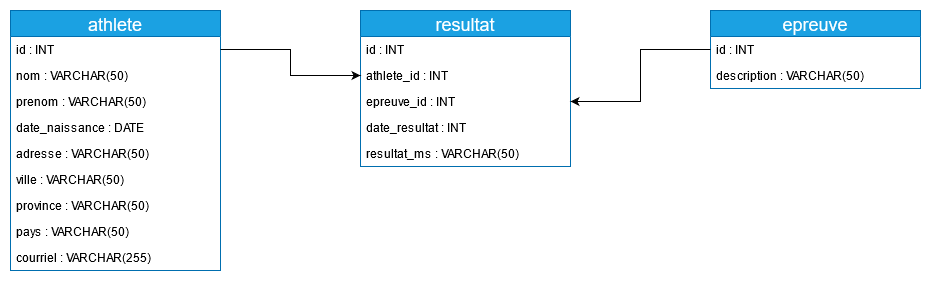

The diagram above was exported from draw.io. Its source (the exported page's mxGraphModel, read from the mxfile embedded in the PNG):
<mxGraphModel dx="1038" dy="547" grid="1" gridSize="10" guides="1" tooltips="1" connect="1" arrows="1" fold="1" page="1" pageScale="1" pageWidth="827" pageHeight="1169" math="0" shadow="0">
  <root>
    <mxCell id="0" />
    <mxCell id="1" parent="0" />
    <mxCell id="okvd7BpKbU7sIoZUc_hr-1" value="athlete" style="swimlane;fontStyle=0;childLayout=stackLayout;horizontal=1;startSize=26;fillColor=#1ba1e2;horizontalStack=0;resizeParent=1;resizeParentMax=0;resizeLast=0;collapsible=1;marginBottom=0;strokeColor=#006EAF;fontColor=#ffffff;fontSize=18;" vertex="1" parent="1">
      <mxGeometry x="40" y="40" width="210" height="260" as="geometry">
        <mxRectangle x="40" y="40" width="100" height="30" as="alternateBounds" />
      </mxGeometry>
    </mxCell>
    <mxCell id="okvd7BpKbU7sIoZUc_hr-2" value="id : INT" style="text;strokeColor=none;fillColor=none;align=left;verticalAlign=top;spacingLeft=4;spacingRight=4;overflow=hidden;rotatable=0;points=[[0,0.5],[1,0.5]];portConstraint=eastwest;" vertex="1" parent="okvd7BpKbU7sIoZUc_hr-1">
      <mxGeometry y="26" width="210" height="26" as="geometry" />
    </mxCell>
    <mxCell id="okvd7BpKbU7sIoZUc_hr-3" value="nom : VARCHAR(50)" style="text;strokeColor=none;fillColor=none;align=left;verticalAlign=top;spacingLeft=4;spacingRight=4;overflow=hidden;rotatable=0;points=[[0,0.5],[1,0.5]];portConstraint=eastwest;" vertex="1" parent="okvd7BpKbU7sIoZUc_hr-1">
      <mxGeometry y="52" width="210" height="26" as="geometry" />
    </mxCell>
    <mxCell id="okvd7BpKbU7sIoZUc_hr-4" value="prenom : VARCHAR(50)" style="text;strokeColor=none;fillColor=none;align=left;verticalAlign=top;spacingLeft=4;spacingRight=4;overflow=hidden;rotatable=0;points=[[0,0.5],[1,0.5]];portConstraint=eastwest;" vertex="1" parent="okvd7BpKbU7sIoZUc_hr-1">
      <mxGeometry y="78" width="210" height="26" as="geometry" />
    </mxCell>
    <mxCell id="okvd7BpKbU7sIoZUc_hr-8" value="date_naissance : DATE" style="text;strokeColor=none;fillColor=none;align=left;verticalAlign=top;spacingLeft=4;spacingRight=4;overflow=hidden;rotatable=0;points=[[0,0.5],[1,0.5]];portConstraint=eastwest;" vertex="1" parent="okvd7BpKbU7sIoZUc_hr-1">
      <mxGeometry y="104" width="210" height="26" as="geometry" />
    </mxCell>
    <mxCell id="okvd7BpKbU7sIoZUc_hr-9" value="adresse : VARCHAR(50)" style="text;strokeColor=none;fillColor=none;align=left;verticalAlign=top;spacingLeft=4;spacingRight=4;overflow=hidden;rotatable=0;points=[[0,0.5],[1,0.5]];portConstraint=eastwest;" vertex="1" parent="okvd7BpKbU7sIoZUc_hr-1">
      <mxGeometry y="130" width="210" height="26" as="geometry" />
    </mxCell>
    <mxCell id="okvd7BpKbU7sIoZUc_hr-10" value="ville : VARCHAR(50)" style="text;strokeColor=none;fillColor=none;align=left;verticalAlign=top;spacingLeft=4;spacingRight=4;overflow=hidden;rotatable=0;points=[[0,0.5],[1,0.5]];portConstraint=eastwest;" vertex="1" parent="okvd7BpKbU7sIoZUc_hr-1">
      <mxGeometry y="156" width="210" height="26" as="geometry" />
    </mxCell>
    <mxCell id="okvd7BpKbU7sIoZUc_hr-11" value="province : VARCHAR(50)" style="text;strokeColor=none;fillColor=none;align=left;verticalAlign=top;spacingLeft=4;spacingRight=4;overflow=hidden;rotatable=0;points=[[0,0.5],[1,0.5]];portConstraint=eastwest;" vertex="1" parent="okvd7BpKbU7sIoZUc_hr-1">
      <mxGeometry y="182" width="210" height="26" as="geometry" />
    </mxCell>
    <mxCell id="okvd7BpKbU7sIoZUc_hr-12" value="pays : VARCHAR(50)" style="text;strokeColor=none;fillColor=none;align=left;verticalAlign=top;spacingLeft=4;spacingRight=4;overflow=hidden;rotatable=0;points=[[0,0.5],[1,0.5]];portConstraint=eastwest;" vertex="1" parent="okvd7BpKbU7sIoZUc_hr-1">
      <mxGeometry y="208" width="210" height="26" as="geometry" />
    </mxCell>
    <mxCell id="okvd7BpKbU7sIoZUc_hr-16" value="courriel : VARCHAR(255)" style="text;strokeColor=none;fillColor=none;align=left;verticalAlign=top;spacingLeft=4;spacingRight=4;overflow=hidden;rotatable=0;points=[[0,0.5],[1,0.5]];portConstraint=eastwest;" vertex="1" parent="okvd7BpKbU7sIoZUc_hr-1">
      <mxGeometry y="234" width="210" height="26" as="geometry" />
    </mxCell>
    <mxCell id="okvd7BpKbU7sIoZUc_hr-17" value="resultat" style="swimlane;fontStyle=0;childLayout=stackLayout;horizontal=1;startSize=26;fillColor=#1ba1e2;horizontalStack=0;resizeParent=1;resizeParentMax=0;resizeLast=0;collapsible=1;marginBottom=0;strokeColor=#006EAF;fontColor=#ffffff;fontSize=18;" vertex="1" parent="1">
      <mxGeometry x="390" y="40" width="210" height="156" as="geometry">
        <mxRectangle x="40" y="40" width="100" height="30" as="alternateBounds" />
      </mxGeometry>
    </mxCell>
    <mxCell id="okvd7BpKbU7sIoZUc_hr-18" value="id : INT" style="text;strokeColor=none;fillColor=none;align=left;verticalAlign=top;spacingLeft=4;spacingRight=4;overflow=hidden;rotatable=0;points=[[0,0.5],[1,0.5]];portConstraint=eastwest;" vertex="1" parent="okvd7BpKbU7sIoZUc_hr-17">
      <mxGeometry y="26" width="210" height="26" as="geometry" />
    </mxCell>
    <mxCell id="okvd7BpKbU7sIoZUc_hr-19" value="athlete_id : INT" style="text;strokeColor=none;fillColor=none;align=left;verticalAlign=top;spacingLeft=4;spacingRight=4;overflow=hidden;rotatable=0;points=[[0,0.5],[1,0.5]];portConstraint=eastwest;" vertex="1" parent="okvd7BpKbU7sIoZUc_hr-17">
      <mxGeometry y="52" width="210" height="26" as="geometry" />
    </mxCell>
    <mxCell id="okvd7BpKbU7sIoZUc_hr-20" value="epreuve_id : INT" style="text;strokeColor=none;fillColor=none;align=left;verticalAlign=top;spacingLeft=4;spacingRight=4;overflow=hidden;rotatable=0;points=[[0,0.5],[1,0.5]];portConstraint=eastwest;" vertex="1" parent="okvd7BpKbU7sIoZUc_hr-17">
      <mxGeometry y="78" width="210" height="26" as="geometry" />
    </mxCell>
    <mxCell id="okvd7BpKbU7sIoZUc_hr-22" value="date_resultat : INT" style="text;strokeColor=none;fillColor=none;align=left;verticalAlign=top;spacingLeft=4;spacingRight=4;overflow=hidden;rotatable=0;points=[[0,0.5],[1,0.5]];portConstraint=eastwest;" vertex="1" parent="okvd7BpKbU7sIoZUc_hr-17">
      <mxGeometry y="104" width="210" height="26" as="geometry" />
    </mxCell>
    <mxCell id="okvd7BpKbU7sIoZUc_hr-23" value="resultat_ms : VARCHAR(50)" style="text;strokeColor=none;fillColor=none;align=left;verticalAlign=top;spacingLeft=4;spacingRight=4;overflow=hidden;rotatable=0;points=[[0,0.5],[1,0.5]];portConstraint=eastwest;" vertex="1" parent="okvd7BpKbU7sIoZUc_hr-17">
      <mxGeometry y="130" width="210" height="26" as="geometry" />
    </mxCell>
    <mxCell id="okvd7BpKbU7sIoZUc_hr-27" value="epreuve" style="swimlane;fontStyle=0;childLayout=stackLayout;horizontal=1;startSize=26;fillColor=#1ba1e2;horizontalStack=0;resizeParent=1;resizeParentMax=0;resizeLast=0;collapsible=1;marginBottom=0;strokeColor=#006EAF;fontColor=#ffffff;fontSize=18;" vertex="1" parent="1">
      <mxGeometry x="740" y="40" width="210" height="78" as="geometry">
        <mxRectangle x="40" y="40" width="100" height="30" as="alternateBounds" />
      </mxGeometry>
    </mxCell>
    <mxCell id="okvd7BpKbU7sIoZUc_hr-28" value="id : INT" style="text;strokeColor=none;fillColor=none;align=left;verticalAlign=top;spacingLeft=4;spacingRight=4;overflow=hidden;rotatable=0;points=[[0,0.5],[1,0.5]];portConstraint=eastwest;" vertex="1" parent="okvd7BpKbU7sIoZUc_hr-27">
      <mxGeometry y="26" width="210" height="26" as="geometry" />
    </mxCell>
    <mxCell id="okvd7BpKbU7sIoZUc_hr-29" value="description : VARCHAR(50)" style="text;strokeColor=none;fillColor=none;align=left;verticalAlign=top;spacingLeft=4;spacingRight=4;overflow=hidden;rotatable=0;points=[[0,0.5],[1,0.5]];portConstraint=eastwest;" vertex="1" parent="okvd7BpKbU7sIoZUc_hr-27">
      <mxGeometry y="52" width="210" height="26" as="geometry" />
    </mxCell>
    <mxCell id="okvd7BpKbU7sIoZUc_hr-40" style="edgeStyle=orthogonalEdgeStyle;rounded=0;orthogonalLoop=1;jettySize=auto;html=1;exitX=1;exitY=0.5;exitDx=0;exitDy=0;entryX=0;entryY=0.5;entryDx=0;entryDy=0;fontSize=18;" edge="1" parent="1" source="okvd7BpKbU7sIoZUc_hr-2" target="okvd7BpKbU7sIoZUc_hr-19">
      <mxGeometry relative="1" as="geometry" />
    </mxCell>
    <mxCell id="okvd7BpKbU7sIoZUc_hr-41" style="edgeStyle=orthogonalEdgeStyle;rounded=0;orthogonalLoop=1;jettySize=auto;html=1;exitX=1;exitY=0.5;exitDx=0;exitDy=0;entryX=0;entryY=0.5;entryDx=0;entryDy=0;fontSize=18;startArrow=classic;startFill=1;endArrow=none;endFill=0;" edge="1" parent="1" source="okvd7BpKbU7sIoZUc_hr-20" target="okvd7BpKbU7sIoZUc_hr-28">
      <mxGeometry relative="1" as="geometry" />
    </mxCell>
  </root>
</mxGraphModel>